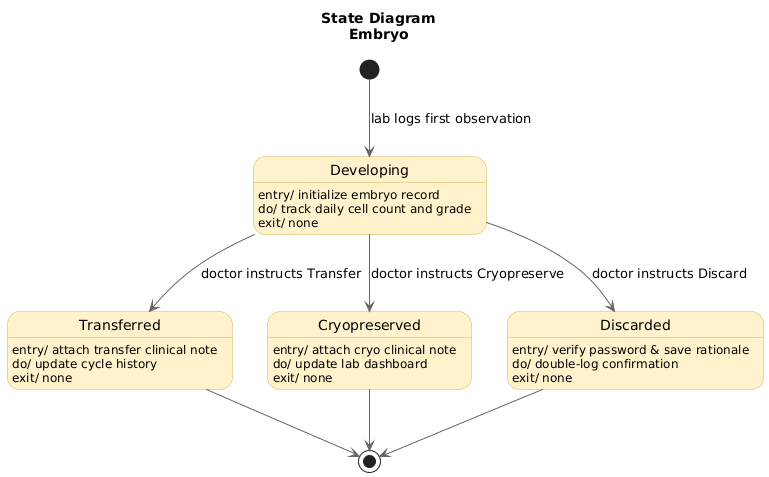

The diagram above was rendered by PlantUML. Its source (embedded in the PNG):
@startuml
title State Diagram\nEmbryo

skinparam state {
  BackgroundColor #FFF2CC
  BorderColor #D6B656
  ArrowColor #666666
}

[*] --> Developing : lab logs first observation

state Developing {
  Developing : entry/ initialize embryo record
  Developing : do/ track daily cell count and grade
  Developing : exit/ none
}

state Transferred {
  Transferred : entry/ attach transfer clinical note
  Transferred : do/ update cycle history
  Transferred : exit/ none
}

state Cryopreserved {
  Cryopreserved : entry/ attach cryo clinical note
  Cryopreserved : do/ update lab dashboard
  Cryopreserved : exit/ none
}

state Discarded {
  Discarded : entry/ verify password & save rationale
  Discarded : do/ double-log confirmation
  Discarded : exit/ none
}

Developing --> Transferred : doctor instructs Transfer
Developing --> Cryopreserved : doctor instructs Cryopreserve
Developing --> Discarded : doctor instructs Discard

Transferred --> [*]
Cryopreserved --> [*]
Discarded --> [*]
@enduml